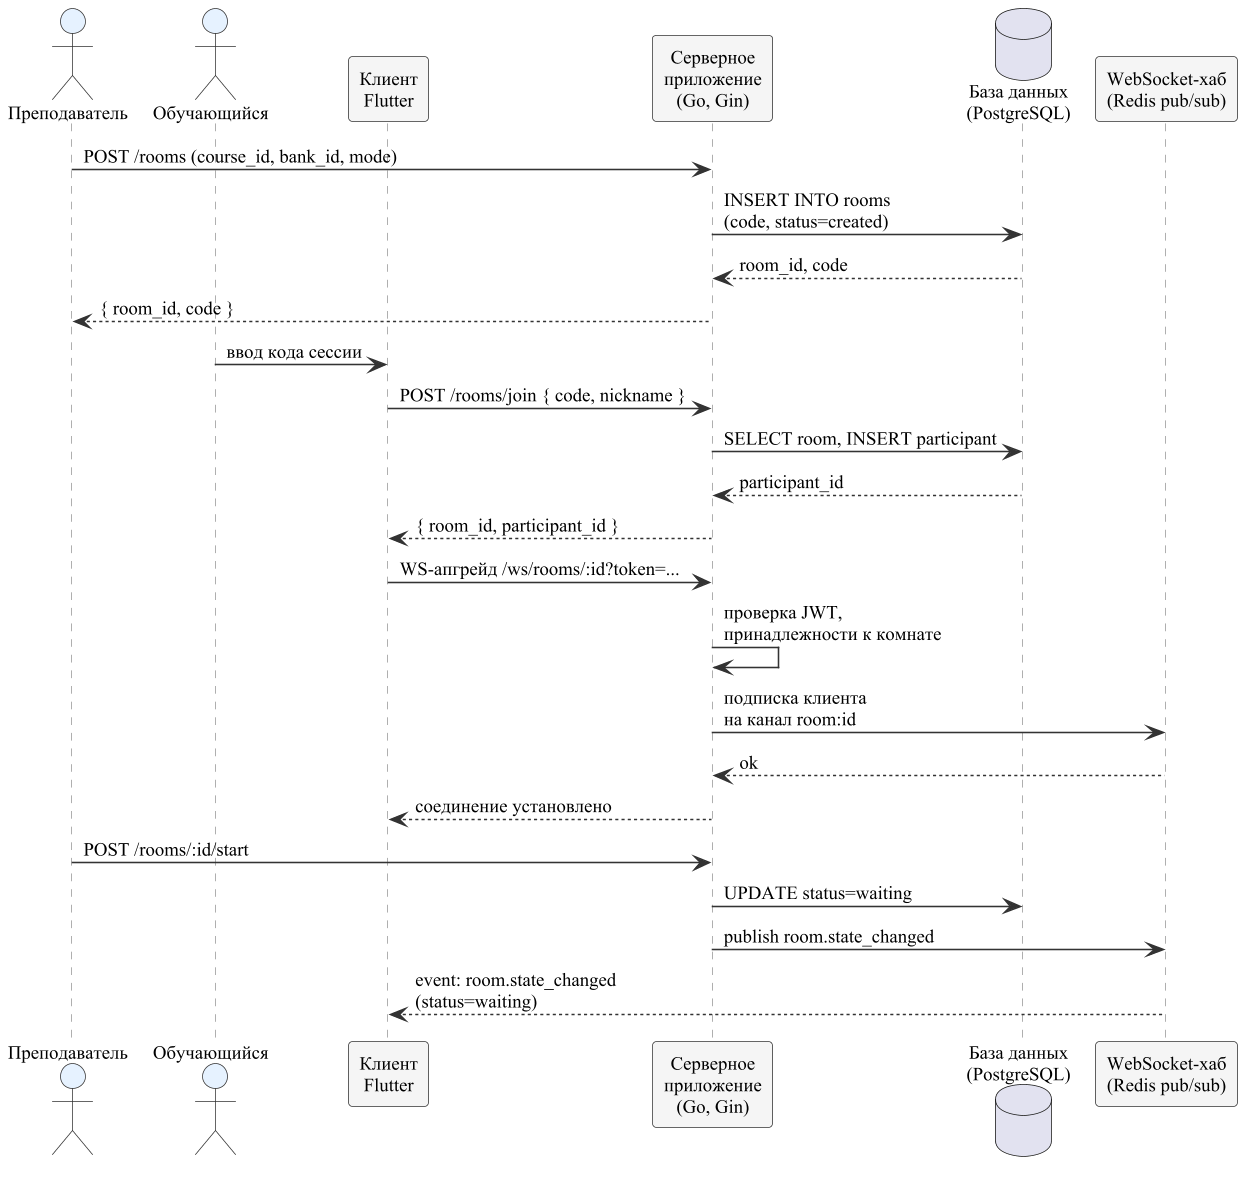

The diagram above was rendered by PlantUML. Its source (embedded in the PNG):
@startuml sequence-join
' Последовательность подключения обучающегося к интерактивной сессии
skinparam dpi 150
skinparam backgroundColor #FFFFFF
skinparam shadowing false
skinparam defaultFontName "Times New Roman"
skinparam defaultFontSize 12
skinparam ArrowColor #333333
skinparam SequenceParticipantBorderColor #333333
skinparam SequenceParticipantBackgroundColor #F5F5F5
skinparam SequenceLifeLineBorderColor #999999
skinparam SequenceActorBorderColor #333333
skinparam SequenceActorBackgroundColor #E6F2FF

actor "Преподаватель" as T
actor "Обучающийся" as S
participant "Клиент\nFlutter" as C
participant "Серверное\nприложение\n(Go, Gin)" as API
database "База данных\n(PostgreSQL)" as DB
participant "WebSocket-хаб\n(Redis pub/sub)" as Hub

T -> API : POST /rooms (course_id, bank_id, mode)
API -> DB : INSERT INTO rooms\n(code, status=created)
DB --> API : room_id, code
API --> T : { room_id, code }

S -> C : ввод кода сессии
C -> API : POST /rooms/join { code, nickname }
API -> DB : SELECT room, INSERT participant
DB --> API : participant_id
API --> C : { room_id, participant_id }

C -> API : WS-апгрейд /ws/rooms/:id?token=...
API -> API : проверка JWT,\nпринадлежности к комнате
API -> Hub : подписка клиента\nна канал room:id
Hub --> API : ok
API --> C : соединение установлено

T -> API : POST /rooms/:id/start
API -> DB : UPDATE status=waiting
API -> Hub : publish room.state_changed
Hub --> C : event: room.state_changed\n(status=waiting)

@enduml